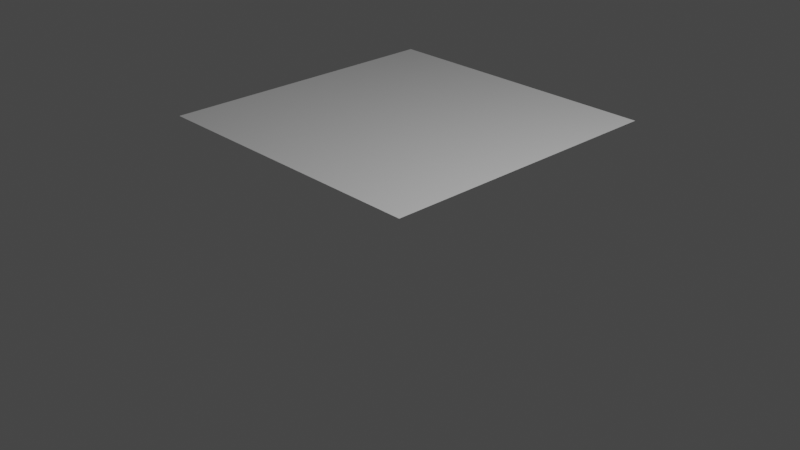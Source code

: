 # Source: lp_wall_template.blend  (saved by Blender 2.93.21; exported with 4.5.12 LTS)
import bpy
from mathutils import Matrix  # noqa: F401  (used for matrix-valued properties, if any)

bpy.ops.wm.read_factory_settings(use_empty=True)
scene = bpy.context.scene
scene.name = 'Scene'

# ---- collections
col_collection = bpy.data.collections.new('Collection'); scene.collection.children.link(col_collection)

# ---- world
world_world = bpy.data.worlds.new('World'); scene.world = world_world
world_world.use_nodes = True; world_world.node_tree.nodes.clear()
_N = world_world.node_tree.nodes; _L = world_world.node_tree.links
n0 = _N.new('ShaderNodeOutputWorld'); n0.name = 'World Output'; n0.location = (300, 300)
n1 = _N.new('ShaderNodeBackground'); n1.name = 'Background'; n1.location = (10, 300)
n1.inputs[0].default_value = (0.05088, 0.05088, 0.05088, 1.0)
_L.new(n1.outputs[0], n0.inputs[0])
n0.is_active_output = True
world_world.color = (0.05088, 0.05088, 0.05088)
world_world.use_sun_shadow = False
world_world.sun_shadow_jitter_overblur = 0.0

# ---- cameras
cam_camera = bpy.data.cameras.new('Camera')
cam_camera.clip_end = 100.0
cam_camera.ortho_scale = 7.314

# ---- lights
light_light = bpy.data.lights.new('Light', 'POINT')
light_light.transmission_factor = 0.0
light_light.energy = 1000.0
light_light.shadow_soft_size = 0.1
light_light.shadow_maximum_resolution = 0.006
light_light.use_absolute_resolution = True

# ---- meshes
me_plane = bpy.data.meshes.new('Plane')
me_plane.from_pydata([(-1.0, -1.0, 0.0), (1.0, -1.0, 0.0), (-1.0, 1.0, 0.0), (1.0, 1.0, 0.0), (-1.0, 0.8, 0.0), (-1.0, 0.6, 0.0), (-1.0, 0.4, 0.0), (-1.0, 0.2, 0.0), (-1.0, 0.0, 0.0), (-1.0, -0.2, 0.0), (-1.0, -0.4, 0.0), (-1.0, -0.6, 0.0), (-1.0, -0.8, 0.0), (1.0, -0.8, 0.0), (1.0, -0.6, 0.0), (1.0, -0.4, 0.0), (1.0, -0.2, 0.0), (1.0, 0.0, 0.0), (1.0, 0.2, 0.0), (1.0, 0.4, 0.0), (1.0, 0.6, 0.0), (1.0, 0.8, 0.0), (0.6, 0.8, 0.0), (0.2, 0.8, 0.0), (-0.2, 0.8, 0.0), (-0.6, 0.8, 0.0), (0.6, 1.0, 0.0), (0.2, 1.0, 0.0), (-0.2, 1.0, 0.0), (-0.6, 1.0, 0.0), (0.8, 0.8, 0.0), (0.7999, 0.6, 0.0), (-0.8, 0.8, 0.0), (-0.8, 0.6, 0.0), (0.3999, 0.6, 0.0), (-6.312e-05, 0.6, 0.0), (-0.4, 0.6, 0.0), (-0.4, 0.8, 0.0), (-6.33e-05, 0.8, 0.0), (0.3999, 0.8, 0.0), (-0.8, -0.4, 0.0), (-0.8, 0.2, 0.0), (-0.8, -0.6, 0.0), (-0.8, 0.0, 0.0), (-0.8, -0.8, 0.0), (-0.8, -0.2, 0.0), (-0.8, -1.0, 0.0), (-0.8, 0.4, 0.0), (-0.6, 0.4, 0.0), (-0.6, -0.4, 0.0), (-0.6, 0.0, 0.0), (-0.6, 0.6, 0.0), (-0.6, -0.6, 0.0), (-0.6, -0.2, 0.0), (-0.6, 0.2, 0.0), (-0.2, -0.2, 0.0), (-0.6, -0.8, 0.0), (-0.2, 0.6, 0.0), (-0.2, -0.8, 0.0), (-0.2, -0.6, 0.0), (-0.4, -0.2, 0.0), (-0.2, -0.4, 0.0), (-0.2, 0.4, 0.0), (-0.2, 0.2, 0.0), (-0.2, 0.0, 0.0), (-0.4, -0.8, 0.0), (-0.4, -1.0, 0.0), (-0.4, -0.6, 0.0), (-0.4, -0.4, 0.0), (-0.4, 0.4, 0.0), (-0.4, 0.2, 0.0), (-0.4, 0.0, 0.0), (-6.318e-05, 0.2, 0.0), (-6.33e-05, 0.4, 0.0), (-6.33e-05, -1.0, 0.0), (-6.33e-05, -0.8, 0.0), (-6.33e-05, -0.4, 0.0), (-6.33e-05, 0.0, 0.0), (-6.33e-05, -0.6, 0.0), (-6.33e-05, -0.2, 0.0), (0.2, 0.2, 0.0), (0.2, -0.6, 0.0), (0.3999, 0.4, 0.0), (0.2, 0.6, 0.0), (0.2, 0.0, 0.0), (0.2, 0.4, 0.0), (0.2, -0.4, 0.0), (0.2, -0.8, 0.0), (0.2, -0.2, 0.0), (0.3999, -0.2, 0.0), (0.3999, -0.6, 0.0), (0.3999, 0.0, 0.0), (0.3999, -0.8, 0.0), (0.3999, -0.4, 0.0), (0.3999, -1.0, 0.0), (0.3999, 0.2, 0.0), (0.6, -0.2, 0.0), (0.6, 0.6, 0.0), (0.6, -0.6, 0.0), (0.6, -0.8, 0.0), (0.6, 0.4, 0.0), (0.7999, 0.0, 0.0), (0.6, -0.4, 0.0), (0.6, 0.2, 0.0), (0.6, 0.0, 0.0), (0.7999, 0.4, 0.0), (0.7999, 0.2, 0.0), (0.7999, -0.6, 0.0), (0.7999, -0.2, 0.0), (0.7999, -0.8, 0.0), (0.7999, -0.4, 0.0), (0.7999, -1.0, 0.0)], [], [(4, 32, 25, 29, 2), (0, 46, 44, 12), (43, 50, 54, 41, 7, 8), (11, 42, 40, 10), (71, 64, 63, 70, 54, 50), (9, 45, 43, 8), (40, 49, 53, 45, 9, 10), (7, 41, 47, 6), (44, 56, 52, 42, 11, 12), (5, 33, 32, 4), (29, 25, 37, 24, 28), (28, 24, 38, 23, 27), (27, 23, 39, 22, 26), (26, 22, 30, 21, 3), (30, 31, 20, 21), (98, 107, 110, 102, 93, 90), (24, 37, 36, 57, 35, 38), (55, 79, 77, 64, 71, 60), (81, 90, 93, 86, 76, 78), (47, 48, 51, 33, 5, 6), (63, 72, 73, 62, 69, 70), (77, 84, 80, 72, 63, 64), (58, 65, 66, 74, 75), (66, 65, 56, 44, 46), (23, 38, 35, 83, 34, 39), (59, 78, 76, 61, 68, 67), (25, 32, 33, 51, 36, 37), (69, 62, 57, 36, 51, 48), (99, 92, 94, 111, 109), (76, 86, 88, 79, 55, 61), (65, 58, 59, 67, 52, 56), (70, 69, 48, 47, 41, 54), (68, 61, 55, 60, 53, 49), (75, 87, 81, 78, 59, 58), (73, 85, 83, 35, 57, 62), (82, 100, 97, 34, 83, 85), (67, 68, 49, 40, 42, 52), (93, 102, 96, 89, 88, 86), (60, 71, 50, 43, 45, 53), (88, 89, 91, 84, 77, 79), (96, 108, 101, 104, 91, 89), (94, 92, 87, 75, 74), (101, 108, 16, 17), (80, 95, 82, 85, 73, 72), (91, 104, 103, 95, 80, 84), (109, 13, 14, 107, 98, 99), (105, 106, 18, 19), (92, 99, 98, 90, 81, 87), (22, 39, 34, 97, 31, 30), (103, 106, 105, 100, 82, 95), (101, 17, 18, 106, 103, 104), (110, 15, 16, 108, 96, 102), (105, 19, 20, 31, 97, 100), (110, 107, 14, 15), (109, 111, 1, 13)])
_uv = me_plane.uv_layers.new(name='UVMap')
_uv.uv.foreach_set('vector', [0.0, 0.9, 0.1, 0.9, 0.2, 0.9, 0.2, 1.0, 0.0, 1.0, 0.0, 0.0, 0.1, 0.0, 0.1, 0.1, 0.0, 0.1, 0.1, 0.5, 0.2, 0.5, 0.2, 0.6, 0.1, 0.6, 0.0, 0.6, 0.0, 0.5, 0.0, 0.2, 0.1, 0.2, 0.1, 0.3, 0.0, 0.3, 0.3, 0.5, 0.4, 0.5, 0.4, 0.6, 0.3, 0.6, 0.2, 0.6, 0.2, 0.5, 0.0, 0.4, 0.1, 0.4, 0.1, 0.5, 0.0, 0.5, 0.1, 0.3, 0.2, 0.3, 0.2, 0.4, 0.1, 0.4, 0.0, 0.4, 0.0, 0.3, 0.0, 0.6, 0.1, 0.6, 0.1, 0.7, 0.0, 0.7, 0.1, 0.1, 0.2, 0.1, 0.2, 0.2, 0.1, 0.2, 0.0, 0.2, 0.0, 0.1, 0.0, 0.8, 0.1, 0.8, 0.1, 0.9, 0.0, 0.9, 0.2, 1.0, 0.2, 0.9, 0.3, 0.9, 0.4, 0.9, 0.4, 1.0, 0.4, 1.0, 0.4, 0.9, 0.5, 0.9, 0.6, 0.9, 0.6, 1.0, 0.6, 1.0, 0.6, 0.9, 0.7, 0.9, 0.8, 0.9, 0.8, 1.0, 0.8, 1.0, 0.8, 0.9, 0.9, 0.9, 1.0, 0.9, 1.0, 1.0, 0.9, 0.9, 0.8999, 0.8, 1.0, 0.8, 1.0, 0.9, 0.8, 0.2, 0.8999, 0.2, 0.8999, 0.3, 0.8, 0.3, 0.7, 0.3, 0.7, 0.2, 0.4, 0.9, 0.3, 0.9, 0.3, 0.8, 0.4, 0.8, 0.5, 0.8, 0.5, 0.9, 0.4, 0.4, 0.5, 0.4, 0.5, 0.5, 0.4, 0.5, 0.3, 0.5, 0.3, 0.4, 0.6, 0.2, 0.7, 0.2, 0.7, 0.3, 0.6, 0.3, 0.5, 0.3, 0.5, 0.2, 0.1, 0.7, 0.2, 0.7, 0.2, 0.8, 0.1, 0.8, 0.0, 0.8, 0.0, 0.7, 0.4, 0.6, 0.5, 0.6, 0.5, 0.7, 0.4, 0.7, 0.3, 0.7, 0.3, 0.6, 0.5, 0.5, 0.6, 0.5, 0.6, 0.6, 0.5, 0.6, 0.4, 0.6, 0.4, 0.5, 0.4, 0.1, 0.3, 0.1, 0.3, 0.0, 0.5, 0.0, 0.5, 0.1, 0.3, 0.0, 0.3, 0.1, 0.2, 0.1, 0.1, 0.1, 0.1, 0.0, 0.6, 0.9, 0.5, 0.9, 0.5, 0.8, 0.6, 0.8, 0.7, 0.8, 0.7, 0.9, 0.4, 0.2, 0.5, 0.2, 0.5, 0.3, 0.4, 0.3, 0.3, 0.3, 0.3, 0.2, 0.2, 0.9, 0.1, 0.9, 0.1, 0.8, 0.2, 0.8, 0.3, 0.8, 0.3, 0.9, 0.3, 0.7, 0.4, 0.7, 0.4, 0.8, 0.3, 0.8, 0.2, 0.8, 0.2, 0.7, 0.8, 0.1, 0.7, 0.1, 0.7, 0.0, 0.8999, 0.0, 0.8999, 0.1, 0.5, 0.3, 0.6, 0.3, 0.6, 0.4, 0.5, 0.4, 0.4, 0.4, 0.4, 0.3, 0.3, 0.1, 0.4, 0.1, 0.4, 0.2, 0.3, 0.2, 0.2, 0.2, 0.2, 0.1, 0.3, 0.6, 0.3, 0.7, 0.2, 0.7, 0.1, 0.7, 0.1, 0.6, 0.2, 0.6, 0.3, 0.3, 0.4, 0.3, 0.4, 0.4, 0.3, 0.4, 0.2, 0.4, 0.2, 0.3, 0.5, 0.1, 0.6, 0.1, 0.6, 0.2, 0.5, 0.2, 0.4, 0.2, 0.4, 0.1, 0.5, 0.7, 0.6, 0.7, 0.6, 0.8, 0.5, 0.8, 0.4, 0.8, 0.4, 0.7, 0.7, 0.7, 0.8, 0.7, 0.8, 0.8, 0.7, 0.8, 0.6, 0.8, 0.6, 0.7, 0.3, 0.2, 0.3, 0.3, 0.2, 0.3, 0.1, 0.3, 0.1, 0.2, 0.2, 0.2, 0.7, 0.3, 0.8, 0.3, 0.8, 0.4, 0.7, 0.4, 0.6, 0.4, 0.6, 0.3, 0.3, 0.4, 0.3, 0.5, 0.2, 0.5, 0.1, 0.5, 0.1, 0.4, 0.2, 0.4, 0.6, 0.4, 0.7, 0.4, 0.7, 0.5, 0.6, 0.5, 0.5, 0.5, 0.5, 0.4, 0.8, 0.4, 0.8999, 0.4, 0.8999, 0.5, 0.8, 0.5, 0.7, 0.5, 0.7, 0.4, 0.7, 0.0, 0.7, 0.1, 0.6, 0.1, 0.5, 0.1, 0.5, 0.0, 0.8999, 0.5, 0.8999, 0.4, 1.0, 0.4, 1.0, 0.5, 0.6, 0.6, 0.7, 0.6, 0.7, 0.7, 0.6, 0.7, 0.5, 0.7, 0.5, 0.6, 0.7, 0.5, 0.8, 0.5, 0.8, 0.6, 0.7, 0.6, 0.6, 0.6, 0.6, 0.5, 0.8999, 0.1, 1.0, 0.1, 1.0, 0.2, 0.8999, 0.2, 0.8, 0.2, 0.8, 0.1, 0.8999, 0.7, 0.8999, 0.6, 1.0, 0.6, 1.0, 0.7, 0.7, 0.1, 0.8, 0.1, 0.8, 0.2, 0.7, 0.2, 0.6, 0.2, 0.6, 0.1, 0.8, 0.9, 0.7, 0.9, 0.7, 0.8, 0.8, 0.8, 0.8999, 0.8, 0.9, 0.9, 0.8, 0.6, 0.8999, 0.6, 0.8999, 0.7, 0.8, 0.7, 0.7, 0.7, 0.7, 0.6, 0.8999, 0.5, 1.0, 0.5, 1.0, 0.6, 0.8999, 0.6, 0.8, 0.6, 0.8, 0.5, 0.8999, 0.3, 1.0, 0.3, 1.0, 0.4, 0.8999, 0.4, 0.8, 0.4, 0.8, 0.3, 0.8999, 0.7, 1.0, 0.7, 1.0, 0.8, 0.8999, 0.8, 0.8, 0.8, 0.8, 0.7, 0.8999, 0.3, 0.8999, 0.2, 1.0, 0.2, 1.0, 0.3, 0.8999, 0.1, 0.8999, 0.0, 1.0, 0.0, 1.0, 0.1])
me_plane.use_remesh_fix_poles = True
me_plane.use_remesh_preserve_attributes = False
me_plane.update()

# ---- objects
ob_light = bpy.data.objects.new('Light', light_light)
ob_camera = bpy.data.objects.new('Camera', cam_camera)
ob_plane = bpy.data.objects.new('Plane', me_plane)

# ---- transforms, parenting, visibility, modifiers, constraints
ob_light.location = (4.076, 1.005, 5.904)
ob_light.rotation_euler = (0.6503, 0.05522, 1.866)
ob_light.lock_rotations_4d = False
ob_light.empty_display_type = 'ARROWS'
ob_light.color = (0.0, 0.0, 0.0, 0.0)
ob_light.lineart.crease_threshold = 0.0
ob_camera.location = (7.359, -6.926, 4.958)
ob_camera.rotation_euler = (1.109, 0.0, 0.8149)
ob_camera.lock_rotations_4d = False
ob_camera.empty_display_type = 'ARROWS'
ob_camera.color = (0.0, 0.0, 0.0, 0.0)
ob_camera.display_type = 'WIRE'
ob_camera.lineart.crease_threshold = 0.0
ob_plane.location = (-2.0, 2.0, 0.0)
ob_plane.scale = (2.0, 2.0, 2.0)

# ---- collection membership
col_collection.objects.link(ob_light)
col_collection.objects.link(ob_camera)
col_collection.objects.link(ob_plane)

# ---- scene / render settings (as saved in the file)
scene.camera = ob_camera
scene.frame_start = 1; scene.frame_end = 250; scene.frame_set(1)
scene.render.engine = 'BLENDER_EEVEE_NEXT'
scene.cycles.use_denoising = False
scene.cycles.samples = 128
scene.cycles.sampling_pattern = 'TABULATED_SOBOL'
scene.cycles.use_adaptive_sampling = False
scene.cycles.use_light_tree = False
scene.view_settings.view_transform = 'Filmic'
bpy.context.view_layer.update()

